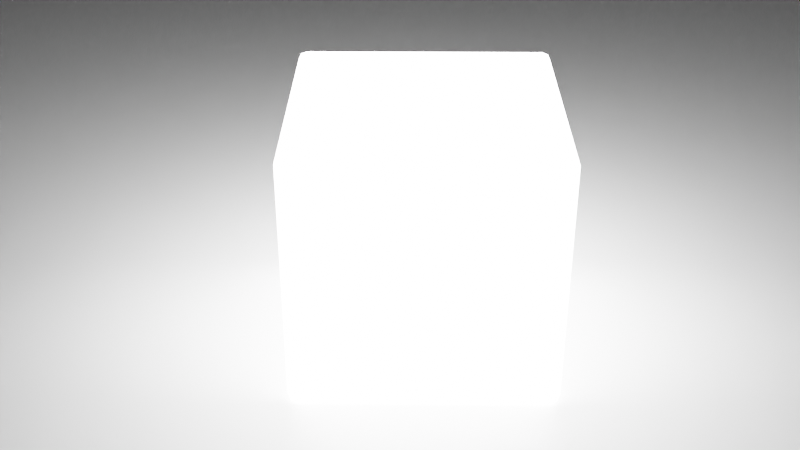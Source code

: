 # Source: FirstBlend.blend  (saved by Blender 3.4.6; exported with 4.5.12 LTS)
import bpy
from mathutils import Matrix  # noqa: F401  (used for matrix-valued properties, if any)

bpy.ops.wm.read_factory_settings(use_empty=True)
scene = bpy.context.scene
scene.name = 'Scene'

# ---- collections
col_collection = bpy.data.collections.new('Collection'); scene.collection.children.link(col_collection)

# ---- materials (node trees are filled in below, after node groups)
mat_concept_art_material = bpy.data.materials.new('Concept Art Material')
mat_concept_art_material.use_transparent_shadow = False

# ---- node groups
ng_auto_smooth = bpy.data.node_groups.new('Auto Smooth', 'GeometryNodeTree')
_s = ng_auto_smooth.interface.new_socket(name='Geometry', in_out='OUTPUT', socket_type='NodeSocketGeometry')
_s = ng_auto_smooth.interface.new_socket(name='Geometry', in_out='INPUT', socket_type='NodeSocketGeometry')
_s = ng_auto_smooth.interface.new_socket(name='Angle', in_out='INPUT', socket_type='NodeSocketFloat')
_s.subtype = 'ANGLE'
_s.min_value = 0.0
_s.max_value = 3.142
ng_auto_smooth.is_modifier = True
_N = ng_auto_smooth.nodes; _L = ng_auto_smooth.links
n0 = _N.new('NodeGroupOutput'); n0.name = 'Group Output'; n0.location = (480, -100)
n1 = _N.new('NodeGroupInput'); n1.name = 'Group Input'; n1.location = (-420, -300)
n2 = _N.new('NodeGroupInput'); n2.name = 'Group Input.001'; n2.location = (-60, -100)
n3 = _N.new('GeometryNodeSetShadeSmooth'); n3.name = 'Set Shade Smooth'; n3.location = (120, -100)
n3.domain = 'EDGE'
n4 = _N.new('GeometryNodeSetShadeSmooth'); n4.name = 'Set Shade Smooth.001'; n4.location = (300, -100)
n5 = _N.new('GeometryNodeInputMeshEdgeAngle'); n5.name = 'Edge Angle'; n5.location = (-420, -220)
n6 = _N.new('GeometryNodeInputEdgeSmooth'); n6.name = 'Is Edge Smooth'; n6.location = (-60, -160)
n7 = _N.new('GeometryNodeInputShadeSmooth'); n7.name = 'Is Face Smooth'; n7.location = (-240, -340)
n8 = _N.new('FunctionNodeBooleanMath'); n8.name = 'Boolean Math'; n8.location = (-60, -220)
n9 = _N.new('FunctionNodeCompare'); n9.name = 'Compare'; n9.location = (-240, -180)
n9.operation = 'LESS_EQUAL'
_L.new(n5.outputs[0], n9.inputs[0])
_L.new(n4.outputs[0], n0.inputs[0])
_L.new(n1.outputs[1], n9.inputs[1])
_L.new(n9.outputs[0], n8.inputs[0])
_L.new(n7.outputs[0], n8.inputs[1])
_L.new(n2.outputs[0], n3.inputs[0])
_L.new(n6.outputs[0], n3.inputs[1])
_L.new(n3.outputs[0], n4.inputs[0])
_L.new(n8.outputs[0], n3.inputs[2])
n0.is_active_output = True

# ---- material node trees
mat_concept_art_material.use_nodes = True; mat_concept_art_material.node_tree.nodes.clear()
_N = mat_concept_art_material.node_tree.nodes; _L = mat_concept_art_material.node_tree.links
n0 = _N.new('ShaderNodeBsdfPrincipled'); n0.name = 'Principled BSDF'; n0.location = (10, 300)
n0.distribution = 'GGX'
n0.subsurface_method = 'RANDOM_WALK_SKIN'
n0.inputs[2].default_value = 0.0
n0.inputs[3].default_value = 1.45
n0.inputs[27].default_value = (0.8, 0.8, 0.8, 1.0)
n0.inputs[28].default_value = 30.0
n1 = _N.new('ShaderNodeOutputMaterial'); n1.name = 'Material Output'; n1.location = (300, 300)
_L.new(n0.outputs[0], n1.inputs[0])
n1.is_active_output = True

# ---- world
world_world = bpy.data.worlds.new('World'); scene.world = world_world
world_world.use_nodes = True; world_world.node_tree.nodes.clear()
_N = world_world.node_tree.nodes; _L = world_world.node_tree.links
n0 = _N.new('ShaderNodeOutputWorld'); n0.name = 'World Output'; n0.location = (300, 300)
n1 = _N.new('ShaderNodeBackground'); n1.name = 'Background'; n1.location = (10, 300)
n1.inputs[0].default_value = (0.05088, 0.05088, 0.05088, 1.0)
_L.new(n1.outputs[0], n0.inputs[0])
n0.is_active_output = True
world_world.color = (0.05088, 0.05088, 0.05088)
world_world.use_sun_shadow = False
world_world.sun_shadow_jitter_overblur = 0.0

# ---- cameras
cam_camera = bpy.data.cameras.new('Camera')
cam_camera.passepartout_alpha = 1.0
cam_camera.show_safe_areas = True

# ---- lights
light_point = bpy.data.lights.new('Point', 'POINT')
light_point.transmission_factor = 0.0
light_point.energy = 100.0
light_point.shadow_soft_size = 0.25
light_point.shadow_maximum_resolution = 0.006
light_point.use_absolute_resolution = True

# ---- meshes
me_cube = bpy.data.meshes.new('Cube')
me_cube.from_pydata([(-0.9347, -0.9347, -1.0), (-0.9347, -1.0, -0.9347), (-1.0, -0.9347, -0.9347), (-0.9347, -0.9809, -0.9809), (-0.9724, -0.9724, -0.9724), (-0.9809, -0.9809, -0.9347), (-0.9809, -0.9347, -0.9809), (-0.9347, -1.0, 0.9347), (-0.9347, -0.9347, 1.0), (-1.0, -0.9347, 0.9347), (-0.9347, -0.9809, 0.9809), (-0.9724, -0.9724, 0.9724), (-0.9809, -0.9347, 0.9809), (-0.9809, -0.9809, 0.9347), (-0.9347, 0.9347, -1.0), (-1.0, 0.9347, -0.9347), (-0.9347, 1.0, -0.9347), (-0.9809, 0.9347, -0.9809), (-0.9724, 0.9724, -0.9724), (-0.9809, 0.9809, -0.9347), (-0.9347, 0.9809, -0.9809), (-0.9347, 0.9347, 1.0), (-0.9347, 1.0, 0.9347), (-1.0, 0.9347, 0.9347), (-0.9347, 0.9809, 0.9809), (-0.9724, 0.9724, 0.9724), (-0.9809, 0.9809, 0.9347), (-0.9809, 0.9347, 0.9809), (0.9347, -0.9347, -1.0), (1.0, -0.9347, -0.9347), (0.9347, -1.0, -0.9347), (0.9809, -0.9347, -0.9809), (0.9724, -0.9724, -0.9724), (0.9809, -0.9809, -0.9347), (0.9347, -0.9809, -0.9809), (0.9347, -0.9347, 1.0), (0.9347, -1.0, 0.9347), (1.0, -0.9347, 0.9347), (0.9347, -0.9809, 0.9809), (0.9724, -0.9724, 0.9724), (0.9809, -0.9809, 0.9347), (0.9809, -0.9347, 0.9809), (0.9347, 0.9347, -1.0), (0.9347, 1.0, -0.9347), (1.0, 0.9347, -0.9347), (0.9347, 0.9809, -0.9809), (0.9724, 0.9724, -0.9724), (0.9809, 0.9809, -0.9347), (0.9809, 0.9347, -0.9809), (0.9347, 0.9347, 1.0), (1.0, 0.9347, 0.9347), (0.9347, 1.0, 0.9347), (0.9809, 0.9347, 0.9809), (0.9724, 0.9724, 0.9724), (0.9809, 0.9809, 0.9347), (0.9347, 0.9809, 0.9809)], [], [(30, 36, 7, 1), (44, 50, 37, 29), (49, 21, 8, 35), (2, 9, 23, 15), (16, 22, 51, 43), (0, 3, 4, 6), (1, 5, 4, 3), (2, 6, 4, 5), (7, 10, 11, 13), (8, 12, 11, 10), (9, 13, 11, 12), (14, 17, 18, 20), (15, 19, 18, 17), (16, 20, 18, 19), (21, 24, 25, 27), (22, 26, 25, 24), (23, 27, 25, 26), (28, 31, 32, 34), (29, 33, 32, 31), (30, 34, 32, 33), (35, 38, 39, 41), (36, 40, 39, 38), (37, 41, 39, 40), (42, 45, 46, 48), (43, 47, 46, 45), (44, 48, 46, 47), (49, 52, 53, 55), (50, 54, 53, 52), (51, 55, 53, 54), (14, 0, 6, 17), (17, 6, 2, 15), (1, 7, 13, 5), (5, 13, 9, 2), (8, 21, 27, 12), (12, 27, 23, 9), (22, 16, 19, 26), (26, 19, 15, 23), (42, 14, 20, 45), (45, 20, 16, 43), (21, 49, 55, 24), (24, 55, 51, 22), (50, 44, 47, 54), (54, 47, 43, 51), (28, 42, 48, 31), (31, 48, 44, 29), (49, 35, 41, 52), (52, 41, 37, 50), (36, 30, 33, 40), (40, 33, 29, 37), (0, 28, 34, 3), (3, 34, 30, 1), (35, 8, 10, 38), (38, 10, 7, 36), (14, 42, 28, 0)])
me_cube.polygons.foreach_set('use_smooth', [True] * 54)
_uv = me_cube.uv_layers.new(name='UVMap')
_uv.uv.foreach_set('vector', [0.3832, 0.7582, 0.6168, 0.7582, 0.6168, 0.9918, 0.3832, 0.9918, 0.3832, 0.5082, 0.6168, 0.5082, 0.6168, 0.7418, 0.3832, 0.7418, 0.6332, 0.5082, 0.8668, 0.5082, 0.8668, 0.7418, 0.6332, 0.7418, 0.3832, 0.008159, 0.6168, 0.008159, 0.6168, 0.2418, 0.3832, 0.2418, 0.3832, 0.2582, 0.6168, 0.2582, 0.6168, 0.4918, 0.3832, 0.4918, 0.1332, 0.7418, 0.1332, 0.75, 0.1284, 0.75, 0.125, 0.7418, 0.3832, 0.9918, 0.3832, 1.0, 0.3784, 1.0, 0.375, 0.9918, 0.3832, 0.008159, 0.375, 0.008159, 0.375, 0.003449, 0.3832, 0.0, 0.6168, 0.9918, 0.625, 0.9918, 0.625, 0.9966, 0.6168, 1.0, 0.8668, 0.7418, 0.875, 0.7418, 0.875, 0.7466, 0.8668, 0.75, 0.6168, 0.008159, 0.6168, 0.0, 0.6216, 0.0, 0.625, 0.008159, 0.1332, 0.5082, 0.125, 0.5082, 0.125, 0.5034, 0.1332, 0.5, 0.3832, 0.2418, 0.3832, 0.25, 0.3784, 0.25, 0.375, 0.2418, 0.3832, 0.2582, 0.375, 0.2582, 0.375, 0.2534, 0.3832, 0.25, 0.8668, 0.5082, 0.8668, 0.5, 0.8716, 0.5, 0.875, 0.5082, 0.6168, 0.2582, 0.6168, 0.25, 0.6216, 0.25, 0.625, 0.2582, 0.6168, 0.2418, 0.625, 0.2418, 0.625, 0.2466, 0.6168, 0.25, 0.3668, 0.7418, 0.375, 0.7418, 0.3761, 0.75, 0.3668, 0.75, 0.3832, 0.7418, 0.3832, 0.75, 0.3761, 0.75, 0.375, 0.7418, 0.3832, 0.7582, 0.375, 0.7582, 0.3761, 0.75, 0.3832, 0.75, 0.6332, 0.7418, 0.6332, 0.75, 0.625, 0.7489, 0.625, 0.7418, 0.6168, 0.7582, 0.6168, 0.75, 0.625, 0.7489, 0.625, 0.7582, 0.6168, 0.7418, 0.625, 0.7418, 0.625, 0.7489, 0.6168, 0.75, 0.3668, 0.5082, 0.3668, 0.5, 0.375, 0.5011, 0.375, 0.5082, 0.3832, 0.4918, 0.3832, 0.5, 0.375, 0.5011, 0.375, 0.4918, 0.3832, 0.5082, 0.375, 0.5082, 0.375, 0.5011, 0.3832, 0.5, 0.6332, 0.5082, 0.625, 0.5082, 0.6239, 0.5, 0.6332, 0.5, 0.6168, 0.5082, 0.6168, 0.5, 0.6239, 0.5, 0.625, 0.5082, 0.6168, 0.4918, 0.625, 0.4918, 0.6239, 0.5, 0.6168, 0.5, 0.1332, 0.5082, 0.1332, 0.7418, 0.125, 0.7418, 0.125, 0.5082, 0.375, 0.2418, 0.375, 0.008159, 0.3832, 0.008159, 0.3832, 0.2418, 0.3832, 0.9918, 0.6168, 0.9918, 0.6168, 1.0, 0.3832, 1.0, 0.3832, 0.0, 0.6168, 0.0, 0.6168, 0.008159, 0.3832, 0.008159, 0.8668, 0.7418, 0.8668, 0.5082, 0.875, 0.5082, 0.875, 0.7418, 0.625, 0.008159, 0.625, 0.2418, 0.6168, 0.2418, 0.6168, 0.008159, 0.6168, 0.2582, 0.3832, 0.2582, 0.3832, 0.25, 0.6168, 0.25, 0.6168, 0.25, 0.3832, 0.25, 0.3832, 0.2418, 0.6168, 0.2418, 0.3668, 0.5082, 0.1332, 0.5082, 0.1332, 0.5, 0.3668, 0.5, 0.375, 0.4918, 0.375, 0.2582, 0.3832, 0.2582, 0.3832, 0.4918, 0.8668, 0.5082, 0.6332, 0.5082, 0.6332, 0.5, 0.8668, 0.5, 0.625, 0.2582, 0.625, 0.4918, 0.6168, 0.4918, 0.6168, 0.2582, 0.6168, 0.5082, 0.3832, 0.5082, 0.3832, 0.5, 0.6168, 0.5, 0.6168, 0.5, 0.3832, 0.5, 0.3832, 0.4918, 0.6168, 0.4918, 0.3668, 0.7418, 0.3668, 0.5082, 0.375, 0.5082, 0.375, 0.7418, 0.375, 0.7418, 0.375, 0.5082, 0.3832, 0.5082, 0.3832, 0.7418, 0.6332, 0.5082, 0.6332, 0.7418, 0.625, 0.7418, 0.625, 0.5082, 0.625, 0.5082, 0.625, 0.7418, 0.6168, 0.7418, 0.6168, 0.5082, 0.6168, 0.7582, 0.3832, 0.7582, 0.3832, 0.75, 0.6168, 0.75, 0.6168, 0.75, 0.3832, 0.75, 0.3832, 0.7418, 0.6168, 0.7418, 0.1332, 0.7418, 0.3668, 0.7418, 0.3668, 0.75, 0.1332, 0.75, 0.375, 0.9918, 0.375, 0.7582, 0.3832, 0.7582, 0.3832, 0.9918, 0.6332, 0.7418, 0.8668, 0.7418, 0.8668, 0.75, 0.6332, 0.75, 0.625, 0.7582, 0.625, 0.9918, 0.6168, 0.9918, 0.6168, 0.7582, 0.1332, 0.5082, 0.3668, 0.5082, 0.3668, 0.7418, 0.1332, 0.7418])
me_cube.materials.append(mat_concept_art_material)
me_cube.update()
me_ground = bpy.data.meshes.new('Ground')
me_ground.from_pydata([(-100.0, -100.0, 0.0), (100.0, -100.0, 0.0), (-100.0, 100.0, 0.0), (100.0, 100.0, 0.0)], [], [(0, 1, 3, 2)])
_uv = me_ground.uv_layers.new(name='UVMap')
_uv.uv.foreach_set('vector', [0.0, 0.0, 1.0, 0.0, 1.0, 1.0, 0.0, 1.0])
me_ground.update()

# ---- objects
ob_scifi_concept_art = bpy.data.objects.new('Scifi Concept Art', me_cube)
ob_spielberg_s_toy = bpy.data.objects.new("Spielberg's Toy", cam_camera)
ob_lamp = bpy.data.objects.new('Lamp', light_point)
ob_ground = bpy.data.objects.new('Ground', me_ground)

# ---- transforms, parenting, visibility, modifiers, constraints
ob_scifi_concept_art.location = (0.0, 0.0, 1.0)
_m = ob_scifi_concept_art.modifiers.new('Auto Smooth', 'NODES')
_m.node_group = ng_auto_smooth
_gi = [s.identifier for s in ng_auto_smooth.interface.items_tree if s.item_type == 'SOCKET' and s.in_out == 'INPUT']
_m[_gi[1]] = 1.047  # Angle
ob_spielberg_s_toy.location = (-0.1063, -7.408, 5.181)
ob_spielberg_s_toy.rotation_euler = (1.052, -1.093e-08, 0.01047)
ob_lamp.location = (-1.143, 1.45, 5.175)
ob_ground.location = (0.0, 0.0, 0.0)

# ---- collection membership
col_collection.objects.link(ob_scifi_concept_art)
col_collection.objects.link(ob_spielberg_s_toy)
col_collection.objects.link(ob_lamp)
col_collection.objects.link(ob_ground)

# ---- scene / render settings (as saved in the file)
scene.camera = ob_spielberg_s_toy
scene.frame_start = 1; scene.frame_end = 250; scene.frame_set(1)
scene.render.engine = 'BLENDER_EEVEE_NEXT'
scene.cycles.sampling_pattern = 'TABULATED_SOBOL'
scene.cycles.use_light_tree = False
scene.view_settings.view_transform = 'Filmic'
bpy.context.view_layer.update()
